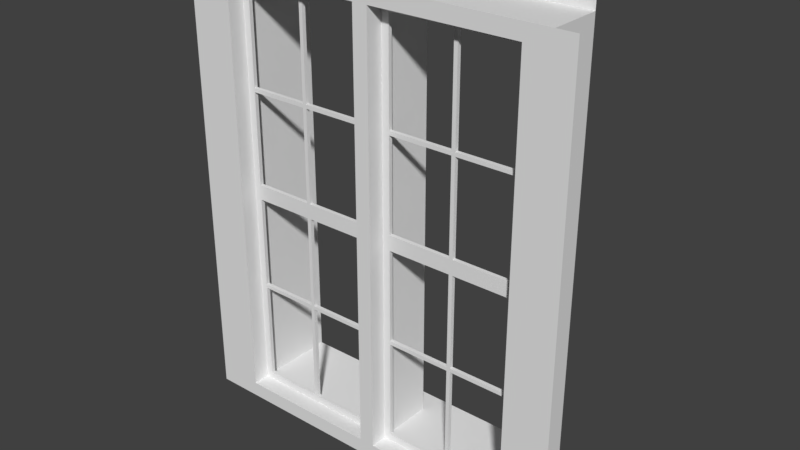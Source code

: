 # Source: Fenster_Gang_Norden.blend  (saved by Blender 2.79.0; exported with 4.5.12 LTS)
import bpy
from mathutils import Matrix  # noqa: F401  (used for matrix-valued properties, if any)

bpy.ops.wm.read_factory_settings(use_empty=True)
scene = bpy.context.scene
scene.name = 'Scene'

# ---- collections
col_collection_1 = bpy.data.collections.new('Collection 1'); scene.collection.children.link(col_collection_1)
col_collection_2 = bpy.data.collections.new('Collection 2'); scene.collection.children.link(col_collection_2)
col_collection_2.hide_render = True
col_collection_2.hide_viewport = True
col_referenz_bauplan_eg = bpy.data.collections.new('Referenz_Bauplan_EG')  # instanced only; not linked into the scene

# ---- materials (node trees are filled in below, after node groups)
mat_fenstergitter = bpy.data.materials.new('Fenstergitter')
mat_fensterrahmen = bpy.data.materials.new('Fensterrahmen')

# ---- material node trees

# ---- world
world_world = bpy.data.worlds.new('World'); scene.world = world_world
world_world.color = (0.05088, 0.05088, 0.05088)
world_world.use_sun_shadow = False
world_world.sun_shadow_jitter_overblur = 0.0
world_world.cycles.sampling_method = 'MANUAL'

# ---- meshes
me_fenster_mesh = bpy.data.meshes.new('Fenster_mesh')
me_fenster_mesh.from_pydata([(0.05, 0.0, 2.062), (0.05, 0.5, 0.0), (0.05, 0.0, 2.8), (0.05, 0.5, 2.8), (0.05, 0.0, 0.0), (0.05, 0.0, 2.088), (0.05, 0.1125, 2.062), (0.05, 0.1125, 2.8), (0.95, 0.1375, 2.8), (0.05, 0.1125, 2.088), (0.05, 0.1125, 0.0), (0.95, 0.1125, 2.8), (1.0, 0.1125, 2.062), (1.0, 0.1125, 2.088), (0.05, 0.1375, 2.8), (1.0, 0.1125, 2.8), (0.05, 0.1375, 0.0), (1.0, 0.1375, 2.8), (1.0, 0.1125, 0.0), (0.05, 0.1375, 2.088), (1.0, 0.1375, 0.0), (1.0, 0.1375, 2.062), (1.0, 0.1375, 2.088), (0.95, 0.1125, 2.062), (0.95, 0.1125, 2.088), (0.95, 0.1375, 2.088), (0.95, 0.1375, 2.062), (-2.98e-08, 0.0, 2.062), (-1.49e-08, 0.5, 0.0), (-2.98e-08, 0.5, 2.8), (0.05, 0.5, 2.75), (-2.98e-08, 0.0, 2.8), (-2.98e-08, 0.0, 2.088), (0.0, 0.0, 0.0), (1.0, 0.1375, 0.05), (1.0, 0.1125, 0.05), (0.95, 0.1125, 0.05), (0.05, 0.5, 0.05), (0.05, 0.0, 0.05), (0.05, 0.1125, 0.05), (0.05, 0.1375, 0.05), (0.0, 0.0, 0.05), (-1.49e-08, 0.5, 0.05), (0.95, 0.1125, 0.0), (0.95, 0.1375, 0.0), (0.95, 0.1375, 0.05), (0.05, 0.0, 2.75), (0.05, 0.1125, 2.75), (0.05, 0.1375, 2.75), (-2.98e-08, 0.5, 2.75), (-2.98e-08, 0.0, 2.75), (1.0, 0.1375, 2.75), (1.0, 0.1125, 2.75), (0.95, 0.1125, 2.75), (0.95, 0.1375, 2.75), (0.05, 0.5, 2.088), (-2.98e-08, 0.5, 2.088), (0.1, 0.1125, 2.088), (0.1, 0.1375, 2.088), (0.1, 0.1125, 2.8), (0.1, 0.1375, 2.8), (0.1, 0.1125, 0.0), (0.1, 0.1375, 0.05), (0.1, 0.1375, 0.0), (0.1, 0.1125, 0.05), (0.1, 0.1375, 2.062), (0.1, 0.1125, 2.062), (0.1, 0.1125, 2.75), (0.1, 0.1375, 2.75), (0.55, 0.1125, 2.8), (0.55, 0.1375, 2.8), (0.55, 0.1375, 2.75), (0.55, 0.1125, 2.75), (0.525, 0.1375, 2.8), (0.525, 0.1125, 2.8), (0.55, 0.1125, 2.088), (0.55, 0.1375, 2.088), (0.05, 0.1375, 2.062), (0.55, 0.1375, 2.062), (-2.98e-08, 0.5, 2.062), (0.05, 0.5, 2.062), (0.525, 0.1125, 2.088), (0.525, 0.1375, 2.088), (0.525, 0.1125, 0.0), (0.55, 0.1125, 0.0), (0.55, 0.1375, 0.05), (0.525, 0.1375, 0.05), (0.55, 0.1375, 0.0), (0.525, 0.1375, 0.0), (0.55, 0.1125, 0.05), (0.525, 0.1125, 0.05), (0.525, 0.1375, 2.062), (0.55, 0.1125, 2.062), (0.525, 0.1125, 2.062), (0.525, 0.1125, 2.75), (0.525, 0.1375, 2.75), (1.0, 0.1375, 0.7125), (1.0, 0.1375, 0.7375), (1.0, 0.1375, 1.35), (1.0, 0.1375, 1.45), (1.0, 0.1125, 0.7125), (1.0, 0.1125, 0.7375), (1.0, 0.1125, 1.35), (1.0, 0.1125, 1.45), (0.95, 0.1125, 1.45), (0.95, 0.1125, 1.35), (0.95, 0.1125, 0.7125), (0.95, 0.1375, 1.35), (0.95, 0.1375, 0.7125), (0.55, 0.1125, 0.7125), (0.55, 0.1125, 0.7375), (0.55, 0.1125, 1.35), (0.55, 0.1125, 1.45), (0.525, 0.1125, 1.45), (0.525, 0.1125, 1.35), (0.525, 0.1375, 0.7125), (0.525, 0.1375, 1.45), (0.55, 0.1375, 1.45), (0.55, 0.1375, 1.35), (0.55, 0.1375, 0.7375), (0.55, 0.1375, 0.7125), (0.05, 0.1125, 0.7125), (0.05, 0.1125, 0.7375), (0.05, 0.1125, 1.35), (0.05, 0.1125, 1.45), (0.05, 0.5, 1.45), (0.05, 0.5, 1.35), (0.05, 0.5, 0.7375), (0.05, 0.5, 0.7125), (0.05, 0.0, 1.45), (0.05, 0.0, 1.35), (0.05, 0.0, 0.7375), (0.05, 0.0, 0.7125), (-2.98e-08, 0.0, 1.45), (-2.98e-08, 0.0, 1.35), (0.0, 0.0, 0.7375), (0.0, 0.0, 0.7125), (-2.98e-08, 0.5, 1.45), (-2.98e-08, 0.5, 1.35), (-2.98e-08, 0.5, 0.7375), (-2.98e-08, 0.5, 0.7125), (0.1, 0.1125, 0.7125), (0.1, 0.1125, 0.7375), (0.1, 0.1125, 1.35), (0.1, 0.1125, 1.45), (0.05, 0.1375, 1.45), (0.05, 0.1375, 1.35), (0.05, 0.1375, 0.7375), (0.05, 0.1375, 0.7125), (0.1, 0.1375, 1.45), (0.1, 0.1375, 1.35), (0.1, 0.1375, 0.7375), (0.1, 0.1375, 0.7125), (0.525, 0.1125, 0.7125), (0.525, 0.1125, 0.7375), (0.525, 0.1375, 0.7375), (0.95, 0.1125, 0.7375), (0.95, 0.1375, 0.7375), (0.525, 0.1375, 1.35), (0.95, 0.1375, 1.45)], [], [(42, 37, 1, 28), (48, 30, 3, 14), (25, 26, 78, 76), (51, 54, 8, 17), (129, 124, 6, 0), (46, 47, 7, 2), (22, 21, 26, 25), (53, 52, 15, 11), (35, 36, 43, 18), (45, 34, 20, 44), (92, 78, 26, 23), (19, 58, 65, 77), (76, 75, 24, 25), (76, 78, 91, 82), (65, 58, 82, 91), (5, 32, 27, 0), (38, 41, 33, 4), (46, 50, 32, 5), (108, 96, 34, 45), (100, 106, 36, 35), (106, 108, 45, 36), (132, 136, 41, 38), (89, 84, 43, 36), (4, 10, 39, 38), (16, 1, 37, 40), (140, 128, 37, 42), (85, 89, 36, 45), (87, 85, 45, 44), (2, 31, 50, 46), (9, 19, 48, 47), (5, 9, 47, 46), (29, 3, 30, 49), (24, 13, 52, 53), (22, 25, 54, 51), (25, 24, 53, 54), (72, 71, 54, 53), (69, 72, 53, 11), (71, 70, 8, 54), (57, 58, 68, 67), (48, 14, 60, 68), (7, 47, 67, 59), (16, 40, 62, 63), (124, 144, 66, 6), (39, 10, 61, 64), (149, 145, 77, 65), (144, 149, 65, 66), (9, 57, 67, 47), (58, 19, 48, 68), (95, 73, 70, 71), (74, 94, 72, 69), (67, 68, 95, 94), (59, 67, 94, 74), (68, 60, 73, 95), (125, 137, 79, 80), (145, 125, 80, 77), (0, 6, 9, 5), (82, 81, 94, 95), (77, 80, 55, 19), (66, 65, 91, 93), (80, 79, 56, 55), (58, 57, 81, 82), (55, 56, 49, 30), (19, 55, 30, 48), (63, 62, 86, 88), (88, 86, 85, 87), (62, 64, 90, 86), (113, 112, 92, 93), (64, 61, 83, 90), (90, 83, 84, 89), (117, 116, 91, 78), (116, 113, 93, 91), (112, 117, 78, 92), (81, 75, 72, 94), (75, 76, 71, 72), (76, 82, 95, 71), (23, 26, 159, 104), (105, 107, 157, 156), (12, 23, 104, 103), (103, 104, 105, 102), (102, 105, 156, 101), (101, 156, 106, 100), (26, 21, 99, 159), (159, 99, 98, 107), (107, 98, 97, 157), (157, 97, 96, 108), (89, 85, 120, 109), (119, 110, 156, 157), (110, 119, 118, 111), (117, 112, 104, 159), (86, 90, 153, 115), (155, 154, 114, 158), (85, 86, 115, 120), (120, 115, 155, 119), (119, 155, 158, 118), (118, 158, 116, 117), (90, 89, 109, 153), (153, 109, 110, 154), (154, 110, 111, 114), (114, 111, 112, 113), (64, 62, 152, 141), (152, 151, 155, 115), (142, 151, 150, 143), (150, 149, 116, 158), (62, 40, 148, 152), (152, 148, 147, 151), (151, 147, 146, 150), (150, 146, 145, 149), (39, 64, 141, 121), (121, 141, 142, 122), (122, 142, 143, 123), (123, 143, 144, 124), (137, 125, 126, 138), (138, 126, 127, 139), (139, 127, 128, 140), (0, 27, 133, 129), (129, 133, 134, 130), (130, 134, 135, 131), (131, 135, 136, 132), (38, 39, 121, 132), (132, 121, 122, 131), (131, 122, 123, 130), (130, 123, 124, 129), (40, 37, 128, 148), (148, 128, 127, 147), (147, 127, 126, 146), (146, 126, 125, 145), (142, 141, 153, 154), (141, 152, 115, 153), (151, 142, 154, 155), (120, 119, 157, 108), (109, 120, 108, 106), (110, 109, 106, 156), (144, 143, 114, 113), (143, 150, 158, 114), (149, 144, 113, 116), (118, 117, 159, 107), (111, 118, 107, 105), (112, 111, 105, 104), (57, 9, 6, 66), (81, 93, 92, 75), (81, 57, 66, 93), (12, 13, 24, 23), (24, 75, 92, 23)])
_uv = me_fenster_mesh.uv_layers.new(name='UVMap')
_uv.uv.foreach_set('vector', [0.8885, 0.02128, 0.8714, 0.02128, 0.8714, 0.003546, 0.8885, 0.003546, 0.7933, 0.02128, 0.669, 0.02128, 0.669, 0.003546, 0.7933, 0.003546, 0.3122, 0.2562, 0.3122, 0.2651, 0.175, 0.2651, 0.175, 0.2562, 0.3293, 0.02128, 0.3122, 0.02128, 0.3122, 0.003546, 0.3293, 0.003546, 0.8405, 0.4823, 0.8019, 0.4823, 0.8019, 0.2651, 0.8405, 0.2651, 0.8405, 0.02128, 0.8019, 0.02128, 0.8019, 0.003546, 0.8405, 0.003546, 0.3293, 0.2562, 0.3293, 0.2651, 0.3122, 0.2651, 0.3122, 0.2562, 0.3533, 0.02128, 0.3362, 0.02128, 0.3362, 0.003546, 0.3533, 0.003546, 0.3362, 0.9787, 0.3533, 0.9787, 0.3533, 0.9965, 0.3362, 0.9965, 0.3122, 0.9787, 0.3293, 0.9787, 0.3293, 0.9965, 0.3122, 0.9965, 0.9726, 0.3191, 0.9811, 0.3191, 0.9811, 0.461, 0.9726, 0.461, 0.003431, 0.2562, 0.02058, 0.2562, 0.02058, 0.2651, 0.003431, 0.2651, 0.988, 0.1525, 0.9966, 0.1525, 0.9966, 0.2943, 0.988, 0.2943, 0.175, 0.2562, 0.175, 0.2651, 0.1664, 0.2651, 0.1664, 0.2562, 0.02058, 0.2651, 0.02058, 0.2562, 0.1664, 0.2562, 0.1664, 0.2651, 0.8473, 0.2562, 0.8645, 0.2562, 0.8645, 0.2651, 0.8473, 0.2651, 0.8473, 0.9787, 0.8645, 0.9787, 0.8645, 0.9965, 0.8473, 0.9965, 0.8473, 0.02128, 0.8645, 0.02128, 0.8645, 0.2562, 0.8473, 0.2562, 0.3122, 0.7438, 0.3293, 0.7438, 0.3293, 0.9787, 0.3122, 0.9787, 0.3362, 0.7438, 0.3533, 0.7438, 0.3533, 0.9787, 0.3362, 0.9787, 0.8954, 0.003546, 0.9039, 0.003546, 0.9039, 0.2385, 0.8954, 0.2385, 0.8473, 0.7438, 0.8645, 0.7438, 0.8645, 0.9787, 0.8473, 0.9787, 0.4906, 0.9787, 0.4906, 0.9965, 0.3533, 0.9965, 0.3533, 0.9787, 0.8405, 0.9965, 0.8019, 0.9965, 0.8019, 0.9787, 0.8405, 0.9787, 0.7933, 0.9965, 0.669, 0.9965, 0.669, 0.9787, 0.7933, 0.9787, 0.8885, 0.2562, 0.8714, 0.2562, 0.8714, 0.02128, 0.8885, 0.02128, 0.988, 0.003546, 0.9966, 0.003546, 0.9966, 0.1454, 0.988, 0.1454, 0.175, 0.9965, 0.175, 0.9787, 0.3122, 0.9787, 0.3122, 0.9965, 0.8473, 0.003546, 0.8645, 0.003546, 0.8645, 0.02128, 0.8473, 0.02128, 0.8019, 0.2562, 0.7933, 0.2562, 0.7933, 0.02128, 0.8019, 0.02128, 0.8405, 0.2562, 0.8019, 0.2562, 0.8019, 0.02128, 0.8405, 0.02128, 0.8885, 0.9965, 0.8714, 0.9965, 0.8714, 0.9787, 0.8885, 0.9787, 0.3533, 0.2562, 0.3362, 0.2562, 0.3362, 0.02128, 0.3533, 0.02128, 0.3293, 0.2562, 0.3122, 0.2562, 0.3122, 0.02128, 0.3293, 0.02128, 0.9039, 0.7225, 0.8954, 0.7225, 0.8954, 0.4876, 0.9039, 0.4876, 0.9726, 0.6348, 0.9811, 0.6348, 0.9811, 0.7766, 0.9726, 0.7766, 0.4906, 0.003546, 0.4906, 0.02128, 0.3533, 0.02128, 0.3533, 0.003546, 0.175, 0.02128, 0.175, 0.003546, 0.3122, 0.003546, 0.3122, 0.02128, 0.9108, 0.2456, 0.9194, 0.2456, 0.9194, 0.4805, 0.9108, 0.4805, 0.003431, 0.02128, 0.003431, 0.003546, 0.02058, 0.003546, 0.02058, 0.02128, 0.6621, 0.003546, 0.6621, 0.02128, 0.6449, 0.02128, 0.6449, 0.003546, 0.003431, 0.9965, 0.003431, 0.9787, 0.02058, 0.9787, 0.02058, 0.9965, 0.6621, 0.4823, 0.6449, 0.4823, 0.6449, 0.2651, 0.6621, 0.2651, 0.6621, 0.9787, 0.6621, 0.9965, 0.6449, 0.9965, 0.6449, 0.9787, 0.02058, 0.4823, 0.003431, 0.4823, 0.003431, 0.2651, 0.02058, 0.2651, 0.9417, 0.2278, 0.9503, 0.2278, 0.9503, 0.445, 0.9417, 0.445, 0.6621, 0.2562, 0.6449, 0.2562, 0.6449, 0.02128, 0.6621, 0.02128, 0.02058, 0.2562, 0.003431, 0.2562, 0.003431, 0.02128, 0.02058, 0.02128, 0.1664, 0.02128, 0.1664, 0.003546, 0.175, 0.003546, 0.175, 0.02128, 0.4991, 0.003546, 0.4991, 0.02128, 0.4906, 0.02128, 0.4906, 0.003546, 0.9571, 0.003546, 0.9657, 0.003546, 0.9657, 0.1543, 0.9571, 0.1543, 0.6449, 0.003546, 0.6449, 0.02128, 0.4991, 0.02128, 0.4991, 0.003546, 0.02058, 0.02128, 0.02058, 0.003546, 0.1664, 0.003546, 0.1664, 0.02128, 0.8714, 0.5177, 0.8885, 0.5177, 0.8885, 0.7349, 0.8714, 0.7349, 0.7933, 0.4823, 0.669, 0.4823, 0.669, 0.2651, 0.7933, 0.2651, 0.8405, 0.2651, 0.8019, 0.2651, 0.8019, 0.2562, 0.8405, 0.2562, 0.9194, 0.2385, 0.9108, 0.2385, 0.9108, 0.003546, 0.9194, 0.003546, 0.7933, 0.2651, 0.669, 0.2651, 0.669, 0.2562, 0.7933, 0.2562, 0.9571, 0.3191, 0.9657, 0.3191, 0.9657, 0.4699, 0.9571, 0.4699, 0.8714, 0.7349, 0.8885, 0.7349, 0.8885, 0.7438, 0.8714, 0.7438, 0.9571, 0.6348, 0.9657, 0.6348, 0.9657, 0.7855, 0.9571, 0.7855, 0.8714, 0.7438, 0.8885, 0.7438, 0.8885, 0.9787, 0.8714, 0.9787, 0.7933, 0.2562, 0.669, 0.2562, 0.669, 0.02128, 0.7933, 0.02128, 0.02058, 0.9965, 0.02058, 0.9787, 0.1664, 0.9787, 0.1664, 0.9965, 0.1664, 0.9965, 0.1664, 0.9787, 0.175, 0.9787, 0.175, 0.9965, 0.9726, 0.003546, 0.9811, 0.003546, 0.9811, 0.1543, 0.9726, 0.1543, 0.4991, 0.4823, 0.4906, 0.4823, 0.4906, 0.2651, 0.4991, 0.2651, 0.6449, 0.9787, 0.6449, 0.9965, 0.4991, 0.9965, 0.4991, 0.9787, 0.4991, 0.9787, 0.4991, 0.9965, 0.4906, 0.9965, 0.4906, 0.9787, 0.175, 0.4823, 0.1664, 0.4823, 0.1664, 0.2651, 0.175, 0.2651, 0.9348, 0.445, 0.9262, 0.445, 0.9262, 0.2278, 0.9348, 0.2278, 0.9417, 0.003546, 0.9503, 0.003546, 0.9503, 0.2207, 0.9417, 0.2207, 0.4991, 0.2562, 0.4906, 0.2562, 0.4906, 0.02128, 0.4991, 0.02128, 0.9194, 0.9645, 0.9108, 0.9645, 0.9108, 0.7296, 0.9194, 0.7296, 0.175, 0.2562, 0.1664, 0.2562, 0.1664, 0.02128, 0.175, 0.02128, 0.9262, 0.003546, 0.9348, 0.003546, 0.9348, 0.2207, 0.9262, 0.2207, 0.9262, 0.4521, 0.9348, 0.4521, 0.9348, 0.6693, 0.9262, 0.6693, 0.3362, 0.2651, 0.3533, 0.2651, 0.3533, 0.4823, 0.3362, 0.4823, 0.3362, 0.4823, 0.3533, 0.4823, 0.3533, 0.5177, 0.3362, 0.5177, 0.3362, 0.5177, 0.3533, 0.5177, 0.3533, 0.7349, 0.3362, 0.7349, 0.3362, 0.7349, 0.3533, 0.7349, 0.3533, 0.7438, 0.3362, 0.7438, 0.3122, 0.2651, 0.3293, 0.2651, 0.3293, 0.4823, 0.3122, 0.4823, 0.3122, 0.4823, 0.3293, 0.4823, 0.3293, 0.5177, 0.3122, 0.5177, 0.3122, 0.5177, 0.3293, 0.5177, 0.3293, 0.7349, 0.3122, 0.7349, 0.3122, 0.7349, 0.3293, 0.7349, 0.3293, 0.7438, 0.3122, 0.7438, 0.8954, 0.7296, 0.9039, 0.7296, 0.9039, 0.9645, 0.8954, 0.9645, 0.988, 0.4504, 0.9966, 0.4504, 0.9966, 0.5922, 0.988, 0.5922, 0.9417, 0.6764, 0.9503, 0.6764, 0.9503, 0.8936, 0.9417, 0.8936, 0.988, 0.3014, 0.9966, 0.3014, 0.9966, 0.4433, 0.988, 0.4433, 0.9039, 0.4805, 0.8954, 0.4805, 0.8954, 0.2456, 0.9039, 0.2456, 0.9348, 0.8936, 0.9262, 0.8936, 0.9262, 0.6764, 0.9348, 0.6764, 0.175, 0.9787, 0.1664, 0.9787, 0.1664, 0.7438, 0.175, 0.7438, 0.175, 0.7438, 0.1664, 0.7438, 0.1664, 0.7349, 0.175, 0.7349, 0.175, 0.7349, 0.1664, 0.7349, 0.1664, 0.5177, 0.175, 0.5177, 0.175, 0.5177, 0.1664, 0.5177, 0.1664, 0.4823, 0.175, 0.4823, 0.4991, 0.9787, 0.4906, 0.9787, 0.4906, 0.7438, 0.4991, 0.7438, 0.4991, 0.7438, 0.4906, 0.7438, 0.4906, 0.7349, 0.4991, 0.7349, 0.4991, 0.7349, 0.4906, 0.7349, 0.4906, 0.5177, 0.4991, 0.5177, 0.4991, 0.5177, 0.4906, 0.5177, 0.4906, 0.4823, 0.4991, 0.4823, 0.9108, 0.4876, 0.9194, 0.4876, 0.9194, 0.7225, 0.9108, 0.7225, 0.02058, 0.7438, 0.02058, 0.7349, 0.1664, 0.7349, 0.1664, 0.7438, 0.9417, 0.4521, 0.9503, 0.4521, 0.9503, 0.6693, 0.9417, 0.6693, 0.02058, 0.5177, 0.02058, 0.4823, 0.1664, 0.4823, 0.1664, 0.5177, 0.02058, 0.9787, 0.003431, 0.9787, 0.003431, 0.7438, 0.02058, 0.7438, 0.02058, 0.7438, 0.003431, 0.7438, 0.003431, 0.7349, 0.02058, 0.7349, 0.02058, 0.7349, 0.003431, 0.7349, 0.003431, 0.5177, 0.02058, 0.5177, 0.02058, 0.5177, 0.003431, 0.5177, 0.003431, 0.4823, 0.02058, 0.4823, 0.6621, 0.9787, 0.6449, 0.9787, 0.6449, 0.7438, 0.6621, 0.7438, 0.6621, 0.7438, 0.6449, 0.7438, 0.6449, 0.7349, 0.6621, 0.7349, 0.6621, 0.7349, 0.6449, 0.7349, 0.6449, 0.5177, 0.6621, 0.5177, 0.6621, 0.5177, 0.6449, 0.5177, 0.6449, 0.4823, 0.6621, 0.4823, 0.8885, 0.5177, 0.8714, 0.5177, 0.8714, 0.4823, 0.8885, 0.4823, 0.8885, 0.4823, 0.8714, 0.4823, 0.8714, 0.2651, 0.8885, 0.2651, 0.8885, 0.2651, 0.8714, 0.2651, 0.8714, 0.2562, 0.8885, 0.2562, 0.8473, 0.2651, 0.8645, 0.2651, 0.8645, 0.4823, 0.8473, 0.4823, 0.8473, 0.4823, 0.8645, 0.4823, 0.8645, 0.5177, 0.8473, 0.5177, 0.8473, 0.5177, 0.8645, 0.5177, 0.8645, 0.7349, 0.8473, 0.7349, 0.8473, 0.7349, 0.8645, 0.7349, 0.8645, 0.7438, 0.8473, 0.7438, 0.8405, 0.9787, 0.8019, 0.9787, 0.8019, 0.7438, 0.8405, 0.7438, 0.8405, 0.7438, 0.8019, 0.7438, 0.8019, 0.7349, 0.8405, 0.7349, 0.8405, 0.7349, 0.8019, 0.7349, 0.8019, 0.5177, 0.8405, 0.5177, 0.8405, 0.5177, 0.8019, 0.5177, 0.8019, 0.4823, 0.8405, 0.4823, 0.7933, 0.9787, 0.669, 0.9787, 0.669, 0.7438, 0.7933, 0.7438, 0.7933, 0.7438, 0.669, 0.7438, 0.669, 0.7349, 0.7933, 0.7349, 0.7933, 0.7349, 0.669, 0.7349, 0.669, 0.5177, 0.7933, 0.5177, 0.7933, 0.5177, 0.669, 0.5177, 0.669, 0.4823, 0.7933, 0.4823, 0.6449, 0.7349, 0.6449, 0.7438, 0.4991, 0.7438, 0.4991, 0.7349, 0.9571, 0.1613, 0.9657, 0.1613, 0.9657, 0.3121, 0.9571, 0.3121, 0.9726, 0.1613, 0.9811, 0.1613, 0.9811, 0.3121, 0.9726, 0.3121, 0.175, 0.7438, 0.175, 0.7349, 0.3122, 0.7349, 0.3122, 0.7438, 0.9726, 0.7926, 0.9811, 0.7926, 0.9811, 0.9344, 0.9726, 0.9344, 0.4906, 0.7349, 0.4906, 0.7438, 0.3533, 0.7438, 0.3533, 0.7349, 0.6449, 0.4823, 0.6449, 0.5177, 0.4991, 0.5177, 0.4991, 0.4823, 0.9571, 0.477, 0.9657, 0.477, 0.9657, 0.6277, 0.9571, 0.6277, 0.9571, 0.7926, 0.9657, 0.7926, 0.9657, 0.9433, 0.9571, 0.9433, 0.175, 0.5177, 0.175, 0.4823, 0.3122, 0.4823, 0.3122, 0.5177, 0.9726, 0.477, 0.9811, 0.477, 0.9811, 0.6188, 0.9726, 0.6188, 0.4906, 0.4823, 0.4906, 0.5177, 0.3533, 0.5177, 0.3533, 0.4823, 0.6449, 0.2562, 0.6621, 0.2562, 0.6621, 0.2651, 0.6449, 0.2651, 0.4991, 0.2562, 0.4991, 0.2651, 0.4906, 0.2651, 0.4906, 0.2562, 0.4991, 0.2562, 0.6449, 0.2562, 0.6449, 0.2651, 0.4991, 0.2651, 0.3362, 0.2651, 0.3362, 0.2562, 0.3533, 0.2562, 0.3533, 0.2651, 0.3533, 0.2562, 0.4906, 0.2562, 0.4906, 0.2651, 0.3533, 0.2651])
me_fenster_mesh.materials.append(mat_fenstergitter)
me_fenster_mesh.use_remesh_preserve_volume = False
me_fenster_mesh.use_remesh_preserve_attributes = False
me_fenster_mesh.use_mirror_vertex_groups = False
me_fenster_mesh.update()
me_fenster_rahmen_mesh = bpy.data.meshes.new('Fenster Rahmen_mesh')
me_fenster_rahmen_mesh.from_pydata([(1.0, 0.0, 0.0), (1.0, 0.0, 3.0), (1.0, 0.65, 0.0), (1.0, 0.65, 3.0), (1.0, 0.0, 2.9), (1.0, 0.65, 0.1), (1.0, 0.65, 2.9), (1.0, 0.0, 0.1), (1.192e-07, 0.0, 3.0), (0.0, 0.65, 3.0), (1.192e-07, 0.0, 2.9), (0.0, 0.65, 2.9), (1.192e-07, 0.0, 0.0), (0.0, 0.65, 0.0), (0.0, 0.65, 0.1), (1.192e-07, 0.0, 0.1), (1.3, 0.0, 0.0), (1.3, 0.0, 3.0), (1.3, 0.0, 2.9), (1.3, 0.0, 0.1)], [], [(7, 4, 6, 5), (11, 9, 3, 6), (10, 4, 1, 8), (4, 10, 11, 6), (13, 14, 5, 2), (12, 0, 7, 15), (15, 7, 5, 14), (0, 16, 19, 7), (7, 19, 18, 4), (4, 18, 17, 1)])
_uv = me_fenster_rahmen_mesh.uv_layers.new(name='UVMap')
_uv.uv.foreach_set('vector', [0.4784, 0.9305, 0.4784, 0.003311, 0.7122, 0.003311, 0.7122, 0.9305, 0.9604, 0.3411, 0.9964, 0.3411, 0.9964, 0.6722, 0.9604, 0.6722, 0.4712, 0.03642, 0.1115, 0.03642, 0.1115, 0.003311, 0.4712, 0.003311, 0.9532, 0.003311, 0.9532, 0.3344, 0.7194, 0.3344, 0.7194, 0.003311, 0.9964, 0.3344, 0.9604, 0.3344, 0.9604, 0.003311, 0.9964, 0.003311, 0.4712, 0.9967, 0.1115, 0.9967, 0.1115, 0.9636, 0.4712, 0.9636, 0.9532, 0.3411, 0.9532, 0.6722, 0.7194, 0.6722, 0.7194, 0.3411, 0.1115, 0.9967, 0.003597, 0.9967, 0.003597, 0.9636, 0.1115, 0.9636, 0.1115, 0.9636, 0.003597, 0.9636, 0.003597, 0.03642, 0.1115, 0.03642, 0.1115, 0.03642, 0.003597, 0.03642, 0.003597, 0.003311, 0.1115, 0.003311])
me_fenster_rahmen_mesh.materials.append(mat_fensterrahmen)
me_fenster_rahmen_mesh.use_remesh_preserve_volume = False
me_fenster_rahmen_mesh.use_remesh_preserve_attributes = False
me_fenster_rahmen_mesh.use_mirror_vertex_groups = False
me_fenster_rahmen_mesh.update()

# ---- objects
ob_fenster_mitte = bpy.data.objects.new('Fenster_Mitte', me_fenster_mesh)
ob_fenster_rahmen = bpy.data.objects.new('Fenster Rahmen', me_fenster_rahmen_mesh)
ob_referenz_bauplan_eg = bpy.data.objects.new('Referenz_Bauplan_EG', None)
ob_fenster = bpy.data.objects.new('Fenster', me_fenster_mesh)

# ---- transforms, parenting, visibility, modifiers, constraints
ob_fenster_mitte.location = (1.192e-07, 0.0, 0.1)
ob_fenster_mitte.lineart.crease_threshold = 0.0
_m = ob_fenster_mitte.modifiers.new('Mirror', 'MIRROR')
ob_fenster_rahmen.location = (0.0, 0.0, 0.0)
ob_fenster_rahmen.lineart.crease_threshold = 0.0
_m = ob_fenster_rahmen.modifiers.new('Mirror', 'MIRROR')
_m.use_clip = True
ob_referenz_bauplan_eg.location = (-8.694, 8.15, -2.412e-07)
ob_referenz_bauplan_eg.empty_image_offset = (0.0, 0.0)
ob_referenz_bauplan_eg.show_instancer_for_render = False
ob_referenz_bauplan_eg.instance_type = 'COLLECTION'
ob_referenz_bauplan_eg.lineart.crease_threshold = 0.0
ob_fenster.location = (0.0, 0.0, 0.0)
ob_fenster.lineart.crease_threshold = 0.0
_m = ob_fenster.modifiers.new('Mirror', 'MIRROR')
ob_referenz_bauplan_eg.instance_collection = col_referenz_bauplan_eg

# ---- collection membership
col_collection_1.objects.link(ob_fenster_mitte)
col_collection_1.objects.link(ob_fenster_rahmen)
col_collection_1.objects.link(ob_referenz_bauplan_eg)
col_collection_2.objects.link(ob_fenster)

# ---- scene / render settings (as saved in the file)
scene.frame_start = 1; scene.frame_end = 250; scene.frame_set(1)
scene.render.engine = 'BLENDER_EEVEE_NEXT'
scene.render.resolution_percentage = 50
scene.render.dither_intensity = 0.0
scene.cycles.use_denoising = False
scene.cycles.samples = 128
scene.cycles.sampling_pattern = 'TABULATED_SOBOL'
scene.cycles.use_adaptive_sampling = False
scene.cycles.use_light_tree = False
scene.cycles.blur_glossy = 0.0
scene.cycles.sample_clamp_indirect = 0.0
scene.view_settings.view_transform = 'Standard'
bpy.context.view_layer.update()

# ---- added for rendering (the .blend has no active camera and no usable light): camera, sun
cam_auto = bpy.data.cameras.new('AutoCamera')
cam_auto.lens = 50.0
cam_auto.sensor_width = 36.0
cam_auto.clip_end = 1000.0
ob_auto_camera = bpy.data.objects.new('AutoCamera', cam_auto)
scene.collection.objects.link(ob_auto_camera)
ob_auto_camera.location = (3.72195, -4.14134, 4.47756)
ob_auto_camera.rotation_euler = (1.09748, -7.21219e-08, 0.694738)
scene.camera = ob_auto_camera
light_auto_sun = bpy.data.lights.new('AutoSun', 'SUN')
light_auto_sun.energy = 3.0
light_auto_sun.angle = 0.0523599
ob_auto_sun = bpy.data.objects.new('AutoSun', light_auto_sun)
scene.collection.objects.link(ob_auto_sun)
ob_auto_sun.rotation_euler = (0.872665, 0.174533, 0.523599)
bpy.context.view_layer.update()

